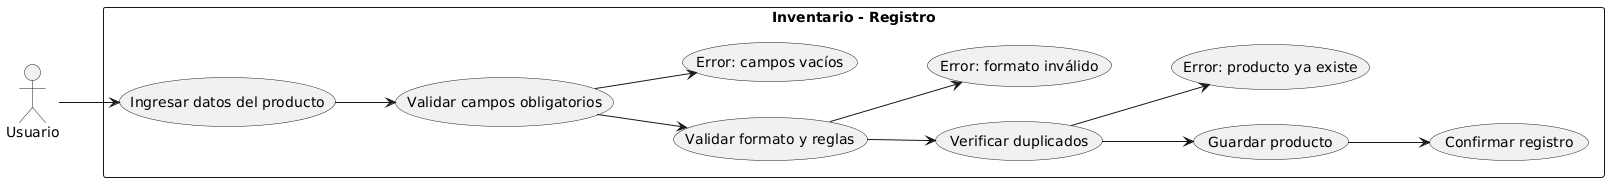

The diagram above was rendered by PlantUML. Its source (embedded in the PNG):
@startuml
left to right direction
actor Usuario

rectangle "Inventario - Registro" {
  Usuario --> (Ingresar datos del producto)
  (Ingresar datos del producto) --> (Validar campos obligatorios)
  (Validar campos obligatorios) --> (Validar formato y reglas)
  (Validar formato y reglas) --> (Verificar duplicados)
  (Verificar duplicados) --> (Guardar producto)
  (Guardar producto) --> (Confirmar registro)

  (Validar campos obligatorios) --> (Error: campos vacíos)
  (Validar formato y reglas) --> (Error: formato inválido)
  (Verificar duplicados) --> (Error: producto ya existe)
}
@enduml